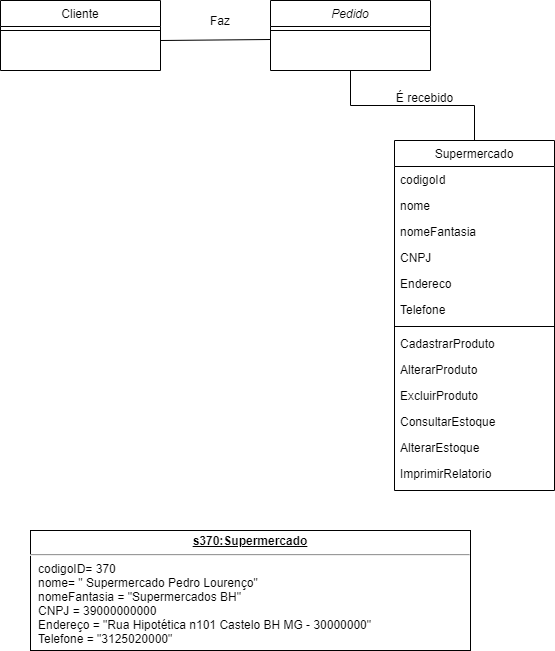

The diagram above was exported from draw.io. Its source (the exported page's mxGraphModel, read from the mxfile embedded in the PNG):
<mxGraphModel dx="1422" dy="737" grid="1" gridSize="10" guides="1" tooltips="1" connect="1" arrows="1" fold="1" page="1" pageScale="1" pageWidth="827" pageHeight="1169" math="0" shadow="0">
  <root>
    <mxCell id="WIyWlLk6GJQsqaUBKTNV-0" />
    <mxCell id="WIyWlLk6GJQsqaUBKTNV-1" parent="WIyWlLk6GJQsqaUBKTNV-0" />
    <mxCell id="zkfFHV4jXpPFQw0GAbJ--0" value="Pedido" style="swimlane;fontStyle=2;align=center;verticalAlign=top;childLayout=stackLayout;horizontal=1;startSize=26;horizontalStack=0;resizeParent=1;resizeLast=0;collapsible=1;marginBottom=0;rounded=0;shadow=0;strokeWidth=1;" parent="WIyWlLk6GJQsqaUBKTNV-1" vertex="1">
      <mxGeometry x="290" y="110" width="160" height="70" as="geometry">
        <mxRectangle x="230" y="140" width="160" height="26" as="alternateBounds" />
      </mxGeometry>
    </mxCell>
    <mxCell id="zkfFHV4jXpPFQw0GAbJ--4" value="" style="line;html=1;strokeWidth=1;align=left;verticalAlign=middle;spacingTop=-1;spacingLeft=3;spacingRight=3;rotatable=0;labelPosition=right;points=[];portConstraint=eastwest;" parent="zkfFHV4jXpPFQw0GAbJ--0" vertex="1">
      <mxGeometry y="26" width="160" height="8" as="geometry" />
    </mxCell>
    <mxCell id="zkfFHV4jXpPFQw0GAbJ--13" value="Cliente" style="swimlane;fontStyle=0;align=center;verticalAlign=top;childLayout=stackLayout;horizontal=1;startSize=26;horizontalStack=0;resizeParent=1;resizeLast=0;collapsible=1;marginBottom=0;rounded=0;shadow=0;strokeWidth=1;" parent="WIyWlLk6GJQsqaUBKTNV-1" vertex="1">
      <mxGeometry x="20" y="110" width="160" height="70" as="geometry">
        <mxRectangle x="340" y="380" width="170" height="26" as="alternateBounds" />
      </mxGeometry>
    </mxCell>
    <mxCell id="zkfFHV4jXpPFQw0GAbJ--15" value="" style="line;html=1;strokeWidth=1;align=left;verticalAlign=middle;spacingTop=-1;spacingLeft=3;spacingRight=3;rotatable=0;labelPosition=right;points=[];portConstraint=eastwest;" parent="zkfFHV4jXpPFQw0GAbJ--13" vertex="1">
      <mxGeometry y="26" width="160" height="8" as="geometry" />
    </mxCell>
    <mxCell id="zkfFHV4jXpPFQw0GAbJ--17" value="Supermercado" style="swimlane;fontStyle=0;align=center;verticalAlign=top;childLayout=stackLayout;horizontal=1;startSize=26;horizontalStack=0;resizeParent=1;resizeLast=0;collapsible=1;marginBottom=0;rounded=0;shadow=0;strokeWidth=1;" parent="WIyWlLk6GJQsqaUBKTNV-1" vertex="1">
      <mxGeometry x="414" y="250" width="160" height="350" as="geometry">
        <mxRectangle x="550" y="140" width="160" height="26" as="alternateBounds" />
      </mxGeometry>
    </mxCell>
    <mxCell id="zkfFHV4jXpPFQw0GAbJ--18" value="codigoId" style="text;align=left;verticalAlign=top;spacingLeft=4;spacingRight=4;overflow=hidden;rotatable=0;points=[[0,0.5],[1,0.5]];portConstraint=eastwest;" parent="zkfFHV4jXpPFQw0GAbJ--17" vertex="1">
      <mxGeometry y="26" width="160" height="26" as="geometry" />
    </mxCell>
    <mxCell id="zkfFHV4jXpPFQw0GAbJ--19" value="nome" style="text;align=left;verticalAlign=top;spacingLeft=4;spacingRight=4;overflow=hidden;rotatable=0;points=[[0,0.5],[1,0.5]];portConstraint=eastwest;rounded=0;shadow=0;html=0;" parent="zkfFHV4jXpPFQw0GAbJ--17" vertex="1">
      <mxGeometry y="52" width="160" height="26" as="geometry" />
    </mxCell>
    <mxCell id="zkfFHV4jXpPFQw0GAbJ--20" value="nomeFantasia" style="text;align=left;verticalAlign=top;spacingLeft=4;spacingRight=4;overflow=hidden;rotatable=0;points=[[0,0.5],[1,0.5]];portConstraint=eastwest;rounded=0;shadow=0;html=0;" parent="zkfFHV4jXpPFQw0GAbJ--17" vertex="1">
      <mxGeometry y="78" width="160" height="26" as="geometry" />
    </mxCell>
    <mxCell id="zkfFHV4jXpPFQw0GAbJ--21" value="CNPJ" style="text;align=left;verticalAlign=top;spacingLeft=4;spacingRight=4;overflow=hidden;rotatable=0;points=[[0,0.5],[1,0.5]];portConstraint=eastwest;rounded=0;shadow=0;html=0;" parent="zkfFHV4jXpPFQw0GAbJ--17" vertex="1">
      <mxGeometry y="104" width="160" height="26" as="geometry" />
    </mxCell>
    <mxCell id="zkfFHV4jXpPFQw0GAbJ--22" value="Endereco" style="text;align=left;verticalAlign=top;spacingLeft=4;spacingRight=4;overflow=hidden;rotatable=0;points=[[0,0.5],[1,0.5]];portConstraint=eastwest;rounded=0;shadow=0;html=0;" parent="zkfFHV4jXpPFQw0GAbJ--17" vertex="1">
      <mxGeometry y="130" width="160" height="26" as="geometry" />
    </mxCell>
    <mxCell id="DhQVnBVZ0JnB-EUF_PXU-13" value="Telefone" style="text;align=left;verticalAlign=top;spacingLeft=4;spacingRight=4;overflow=hidden;rotatable=0;points=[[0,0.5],[1,0.5]];portConstraint=eastwest;" vertex="1" parent="zkfFHV4jXpPFQw0GAbJ--17">
      <mxGeometry y="156" width="160" height="26" as="geometry" />
    </mxCell>
    <mxCell id="zkfFHV4jXpPFQw0GAbJ--23" value="" style="line;html=1;strokeWidth=1;align=left;verticalAlign=middle;spacingTop=-1;spacingLeft=3;spacingRight=3;rotatable=0;labelPosition=right;points=[];portConstraint=eastwest;" parent="zkfFHV4jXpPFQw0GAbJ--17" vertex="1">
      <mxGeometry y="182" width="160" height="8" as="geometry" />
    </mxCell>
    <mxCell id="zkfFHV4jXpPFQw0GAbJ--24" value="CadastrarProduto" style="text;align=left;verticalAlign=top;spacingLeft=4;spacingRight=4;overflow=hidden;rotatable=0;points=[[0,0.5],[1,0.5]];portConstraint=eastwest;" parent="zkfFHV4jXpPFQw0GAbJ--17" vertex="1">
      <mxGeometry y="190" width="160" height="26" as="geometry" />
    </mxCell>
    <mxCell id="DhQVnBVZ0JnB-EUF_PXU-11" value="AlterarProduto" style="text;align=left;verticalAlign=top;spacingLeft=4;spacingRight=4;overflow=hidden;rotatable=0;points=[[0,0.5],[1,0.5]];portConstraint=eastwest;" vertex="1" parent="zkfFHV4jXpPFQw0GAbJ--17">
      <mxGeometry y="216" width="160" height="26" as="geometry" />
    </mxCell>
    <mxCell id="DhQVnBVZ0JnB-EUF_PXU-12" value="ExcluirProduto" style="text;align=left;verticalAlign=top;spacingLeft=4;spacingRight=4;overflow=hidden;rotatable=0;points=[[0,0.5],[1,0.5]];portConstraint=eastwest;" vertex="1" parent="zkfFHV4jXpPFQw0GAbJ--17">
      <mxGeometry y="242" width="160" height="26" as="geometry" />
    </mxCell>
    <mxCell id="DhQVnBVZ0JnB-EUF_PXU-14" value="ConsultarEstoque" style="text;align=left;verticalAlign=top;spacingLeft=4;spacingRight=4;overflow=hidden;rotatable=0;points=[[0,0.5],[1,0.5]];portConstraint=eastwest;" vertex="1" parent="zkfFHV4jXpPFQw0GAbJ--17">
      <mxGeometry y="268" width="160" height="26" as="geometry" />
    </mxCell>
    <mxCell id="DhQVnBVZ0JnB-EUF_PXU-15" value="AlterarEstoque" style="text;align=left;verticalAlign=top;spacingLeft=4;spacingRight=4;overflow=hidden;rotatable=0;points=[[0,0.5],[1,0.5]];portConstraint=eastwest;" vertex="1" parent="zkfFHV4jXpPFQw0GAbJ--17">
      <mxGeometry y="294" width="160" height="26" as="geometry" />
    </mxCell>
    <mxCell id="DhQVnBVZ0JnB-EUF_PXU-17" value="ImprimirRelatorio" style="text;align=left;verticalAlign=top;spacingLeft=4;spacingRight=4;overflow=hidden;rotatable=0;points=[[0,0.5],[1,0.5]];portConstraint=eastwest;" vertex="1" parent="zkfFHV4jXpPFQw0GAbJ--17">
      <mxGeometry y="320" width="160" height="26" as="geometry" />
    </mxCell>
    <mxCell id="zkfFHV4jXpPFQw0GAbJ--26" value="" style="endArrow=none;shadow=0;strokeWidth=1;rounded=0;endFill=0;edgeStyle=elbowEdgeStyle;elbow=vertical;" parent="WIyWlLk6GJQsqaUBKTNV-1" source="zkfFHV4jXpPFQw0GAbJ--0" target="zkfFHV4jXpPFQw0GAbJ--17" edge="1">
      <mxGeometry x="0.5" y="41" relative="1" as="geometry">
        <mxPoint x="380" y="192" as="sourcePoint" />
        <mxPoint x="540" y="192" as="targetPoint" />
        <mxPoint x="-40" y="32" as="offset" />
      </mxGeometry>
    </mxCell>
    <mxCell id="zkfFHV4jXpPFQw0GAbJ--29" value="É recebido" style="text;html=1;resizable=0;points=[];;align=center;verticalAlign=middle;labelBackgroundColor=none;rounded=0;shadow=0;strokeWidth=1;fontSize=12;" parent="zkfFHV4jXpPFQw0GAbJ--26" vertex="1" connectable="0">
      <mxGeometry x="0.5" y="49" relative="1" as="geometry">
        <mxPoint x="-38" y="40" as="offset" />
      </mxGeometry>
    </mxCell>
    <mxCell id="DhQVnBVZ0JnB-EUF_PXU-4" value="" style="endArrow=none;html=1;entryX=0;entryY=0.5;entryDx=0;entryDy=0;" edge="1" parent="WIyWlLk6GJQsqaUBKTNV-1">
      <mxGeometry width="50" height="50" relative="1" as="geometry">
        <mxPoint x="180" y="150" as="sourcePoint" />
        <mxPoint x="290" y="149" as="targetPoint" />
      </mxGeometry>
    </mxCell>
    <mxCell id="DhQVnBVZ0JnB-EUF_PXU-5" value="Faz" style="text;html=1;strokeColor=none;fillColor=none;align=center;verticalAlign=middle;whiteSpace=wrap;rounded=0;" vertex="1" parent="WIyWlLk6GJQsqaUBKTNV-1">
      <mxGeometry x="220" y="120" width="40" height="20" as="geometry" />
    </mxCell>
    <mxCell id="DhQVnBVZ0JnB-EUF_PXU-18" value="&lt;p style=&quot;margin: 0px ; margin-top: 4px ; text-align: center ; text-decoration: underline&quot;&gt;&lt;b&gt;s370:Supermercado&lt;/b&gt;&lt;/p&gt;&lt;hr&gt;&lt;p style=&quot;margin: 0px ; margin-left: 8px&quot;&gt;codigoID= 370&lt;br&gt;nome= &quot; Supermercado Pedro Lourenço&quot;&lt;br&gt;nomeFantasia = &quot;Supermercados BH&quot;&lt;/p&gt;&lt;p style=&quot;margin: 0px ; margin-left: 8px&quot;&gt;CNPJ = 39000000000&lt;/p&gt;&lt;p style=&quot;margin: 0px ; margin-left: 8px&quot;&gt;Endereço = &quot;Rua Hipotética n101 Castelo BH MG - 30000000&quot;&lt;/p&gt;&lt;p style=&quot;margin: 0px ; margin-left: 8px&quot;&gt;Telefone = &quot;3125020000&quot;&lt;/p&gt;" style="verticalAlign=top;align=left;overflow=fill;fontSize=12;fontFamily=Helvetica;html=1;" vertex="1" parent="WIyWlLk6GJQsqaUBKTNV-1">
      <mxGeometry x="50" y="640" width="440" height="120" as="geometry" />
    </mxCell>
  </root>
</mxGraphModel>